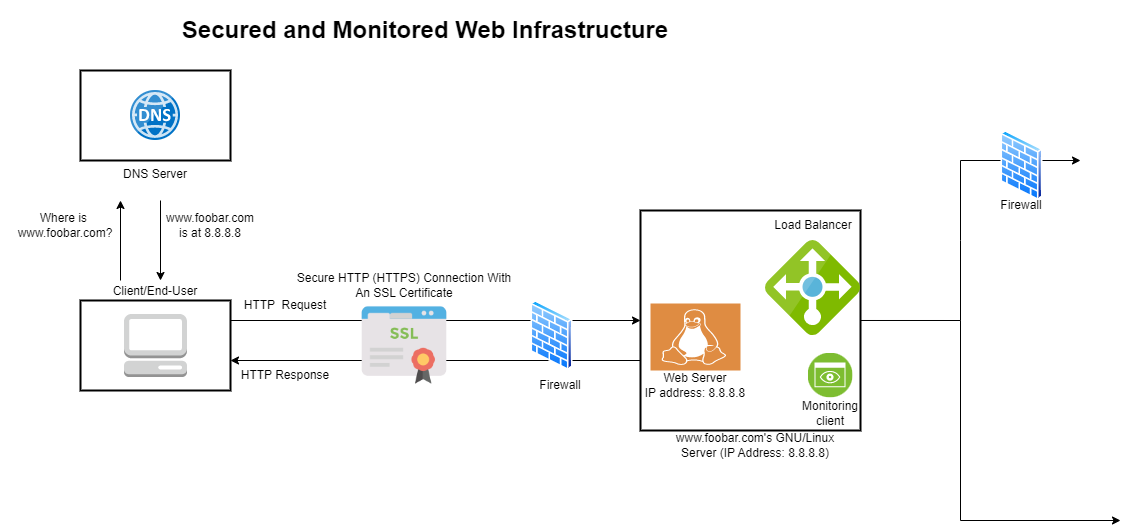

The diagram above was exported from draw.io. Its source (the exported page's mxGraphModel, read from the mxfile embedded in the PNG):
<mxGraphModel dx="1120" dy="476" grid="1" gridSize="10" guides="1" tooltips="1" connect="1" arrows="1" fold="1" page="1" pageScale="1" pageWidth="850" pageHeight="1100" math="0" shadow="0">
  <root>
    <mxCell id="0" />
    <mxCell id="1" parent="0" />
    <mxCell id="-4rc_jUH3TlcBLkLktoo-2" value="&lt;h1&gt;Secured and Monitored Web Infrastructure&lt;/h1&gt;" style="text;html=1;strokeColor=none;fillColor=none;spacing=5;spacingTop=-20;whiteSpace=wrap;overflow=hidden;rounded=0;align=center;" vertex="1" parent="1">
      <mxGeometry y="10" width="850" height="40" as="geometry" />
    </mxCell>
    <mxCell id="-4rc_jUH3TlcBLkLktoo-3" value="DNS Server" style="strokeWidth=2;dashed=0;align=center;fontSize=12;shape=rect;verticalLabelPosition=bottom;verticalAlign=top;fillColor=#FFFFFF;" vertex="1" parent="1">
      <mxGeometry x="80" y="70" width="150" height="90" as="geometry" />
    </mxCell>
    <mxCell id="-4rc_jUH3TlcBLkLktoo-4" value="" style="image;sketch=0;aspect=fixed;html=1;points=[];align=center;fontSize=12;image=img/lib/mscae/DNS.svg;" vertex="1" parent="1">
      <mxGeometry x="130" y="90" width="50" height="50" as="geometry" />
    </mxCell>
    <mxCell id="-4rc_jUH3TlcBLkLktoo-5" value="" style="endArrow=classic;html=1;rounded=0;" edge="1" parent="1">
      <mxGeometry width="50" height="50" relative="1" as="geometry">
        <mxPoint x="160" y="200" as="sourcePoint" />
        <mxPoint x="160" y="280" as="targetPoint" />
      </mxGeometry>
    </mxCell>
    <mxCell id="-4rc_jUH3TlcBLkLktoo-6" value="" style="endArrow=classic;html=1;rounded=0;" edge="1" parent="1">
      <mxGeometry width="50" height="50" relative="1" as="geometry">
        <mxPoint x="120" y="280" as="sourcePoint" />
        <mxPoint x="120" y="200" as="targetPoint" />
      </mxGeometry>
    </mxCell>
    <mxCell id="-4rc_jUH3TlcBLkLktoo-7" value="Where is&amp;nbsp;&lt;br&gt;www.foobar.com?" style="text;strokeColor=none;align=center;fillColor=none;html=1;verticalAlign=middle;whiteSpace=wrap;rounded=0;" vertex="1" parent="1">
      <mxGeometry x="10" y="210" width="110" height="30" as="geometry" />
    </mxCell>
    <mxCell id="-4rc_jUH3TlcBLkLktoo-8" value="www.foobar.com&lt;br&gt;is at 8.8.8.8" style="text;strokeColor=none;align=center;fillColor=none;html=1;verticalAlign=middle;whiteSpace=wrap;rounded=0;" vertex="1" parent="1">
      <mxGeometry x="150" y="210" width="120" height="30" as="geometry" />
    </mxCell>
    <mxCell id="-4rc_jUH3TlcBLkLktoo-9" value="Client/End-User" style="strokeWidth=2;dashed=0;align=center;fontSize=12;shape=rect;verticalLabelPosition=top;verticalAlign=bottom;fillColor=#FFFFFF;labelPosition=center;" vertex="1" parent="1">
      <mxGeometry x="80" y="300" width="150" height="90" as="geometry" />
    </mxCell>
    <mxCell id="-4rc_jUH3TlcBLkLktoo-10" value="" style="outlineConnect=0;dashed=0;verticalLabelPosition=bottom;verticalAlign=top;align=center;html=1;shape=mxgraph.aws3.management_console;fillColor=#D2D3D3;gradientColor=none;" vertex="1" parent="1">
      <mxGeometry x="123.5" y="313.5" width="63" height="63" as="geometry" />
    </mxCell>
    <mxCell id="-4rc_jUH3TlcBLkLktoo-11" value="" style="endArrow=classic;html=1;rounded=0;" edge="1" parent="1">
      <mxGeometry width="50" height="50" relative="1" as="geometry">
        <mxPoint x="230" y="320" as="sourcePoint" />
        <mxPoint x="640" y="320" as="targetPoint" />
      </mxGeometry>
    </mxCell>
    <mxCell id="-4rc_jUH3TlcBLkLktoo-12" value="" style="endArrow=classic;html=1;rounded=0;" edge="1" parent="1">
      <mxGeometry width="50" height="50" relative="1" as="geometry">
        <mxPoint x="640" y="360" as="sourcePoint" />
        <mxPoint x="230" y="360" as="targetPoint" />
      </mxGeometry>
    </mxCell>
    <mxCell id="-4rc_jUH3TlcBLkLktoo-13" value="HTTP&amp;nbsp; Request" style="text;strokeColor=none;align=center;fillColor=none;html=1;verticalAlign=middle;whiteSpace=wrap;rounded=0;" vertex="1" parent="1">
      <mxGeometry x="240" y="290" width="90" height="30" as="geometry" />
    </mxCell>
    <mxCell id="-4rc_jUH3TlcBLkLktoo-14" value="HTTP Response" style="text;strokeColor=none;align=center;fillColor=none;html=1;verticalAlign=middle;whiteSpace=wrap;rounded=0;" vertex="1" parent="1">
      <mxGeometry x="230" y="360" width="110" height="30" as="geometry" />
    </mxCell>
    <mxCell id="-4rc_jUH3TlcBLkLktoo-15" value="" style="shape=image;html=1;verticalAlign=top;verticalLabelPosition=bottom;labelBackgroundColor=#ffffff;imageAspect=0;aspect=fixed;image=https://cdn2.iconfinder.com/data/icons/whcompare-servers-web-hosting/50/ssl-certificate-128.png" vertex="1" parent="1">
      <mxGeometry x="360" y="301" width="88" height="88" as="geometry" />
    </mxCell>
    <mxCell id="-4rc_jUH3TlcBLkLktoo-17" value="Secure HTTP (HTTPS) Connection With An SSL Certificate" style="text;html=1;strokeColor=none;fillColor=none;align=center;verticalAlign=middle;whiteSpace=wrap;rounded=0;" vertex="1" parent="1">
      <mxGeometry x="291" y="270" width="226" height="30" as="geometry" />
    </mxCell>
    <mxCell id="-4rc_jUH3TlcBLkLktoo-18" value="" style="image;aspect=fixed;perimeter=ellipsePerimeter;html=1;align=center;shadow=0;dashed=0;spacingTop=3;image=img/lib/active_directory/firewall.svg;" vertex="1" parent="1">
      <mxGeometry x="530" y="300" width="42.7" height="70" as="geometry" />
    </mxCell>
    <mxCell id="-4rc_jUH3TlcBLkLktoo-19" value="Firewall" style="text;html=1;strokeColor=none;fillColor=none;align=center;verticalAlign=middle;whiteSpace=wrap;rounded=0;" vertex="1" parent="1">
      <mxGeometry x="530" y="370" width="60" height="30" as="geometry" />
    </mxCell>
    <mxCell id="-4rc_jUH3TlcBLkLktoo-20" value="" style="whiteSpace=wrap;html=1;aspect=fixed;strokeWidth=2;" vertex="1" parent="1">
      <mxGeometry x="640" y="210" width="220" height="220" as="geometry" />
    </mxCell>
    <mxCell id="-4rc_jUH3TlcBLkLktoo-21" value="" style="sketch=0;pointerEvents=1;shadow=0;dashed=0;html=1;strokeColor=none;fillColor=#DF8C42;labelPosition=center;verticalLabelPosition=bottom;verticalAlign=top;align=center;outlineConnect=0;shape=mxgraph.veeam2.linux;" vertex="1" parent="1">
      <mxGeometry x="650" y="303" width="90" height="67" as="geometry" />
    </mxCell>
    <mxCell id="-4rc_jUH3TlcBLkLktoo-22" value="Web Server&lt;br&gt;IP address: 8.8.8.8" style="text;strokeColor=none;align=center;fillColor=none;html=1;verticalAlign=middle;whiteSpace=wrap;rounded=0;" vertex="1" parent="1">
      <mxGeometry x="595" y="370" width="200" height="30" as="geometry" />
    </mxCell>
    <mxCell id="-4rc_jUH3TlcBLkLktoo-23" value="" style="image;sketch=0;aspect=fixed;html=1;points=[];align=center;fontSize=12;image=img/lib/mscae/Load_Balancer_feature.svg;" vertex="1" parent="1">
      <mxGeometry x="765" y="240" width="95" height="95" as="geometry" />
    </mxCell>
    <mxCell id="-4rc_jUH3TlcBLkLktoo-24" value="Load Balancer" style="text;strokeColor=none;align=center;fillColor=none;html=1;verticalAlign=middle;whiteSpace=wrap;rounded=0;" vertex="1" parent="1">
      <mxGeometry x="772.5" y="210" width="80" height="30" as="geometry" />
    </mxCell>
    <mxCell id="-4rc_jUH3TlcBLkLktoo-25" value="" style="image;aspect=fixed;perimeter=ellipsePerimeter;html=1;align=center;shadow=0;dashed=0;fontColor=#4277BB;labelBackgroundColor=default;fontSize=12;spacingTop=3;image=img/lib/ibm/infrastructure/monitoring.svg;" vertex="1" parent="1">
      <mxGeometry x="807.5" y="352.5" width="45" height="45" as="geometry" />
    </mxCell>
    <mxCell id="-4rc_jUH3TlcBLkLktoo-26" value="Monitoring client" style="text;html=1;strokeColor=none;fillColor=none;align=center;verticalAlign=middle;whiteSpace=wrap;rounded=0;" vertex="1" parent="1">
      <mxGeometry x="800" y="397.5" width="60" height="30" as="geometry" />
    </mxCell>
    <mxCell id="-4rc_jUH3TlcBLkLktoo-27" value="www.foobar.com's GNU/Linux Server (IP Address: 8.8.8.8)" style="text;html=1;strokeColor=none;fillColor=none;align=center;verticalAlign=middle;whiteSpace=wrap;rounded=0;" vertex="1" parent="1">
      <mxGeometry x="660" y="430" width="190" height="30" as="geometry" />
    </mxCell>
    <mxCell id="-4rc_jUH3TlcBLkLktoo-28" value="" style="endArrow=none;html=1;rounded=0;exitX=1;exitY=0.842;exitDx=0;exitDy=0;exitPerimeter=0;" edge="1" parent="1" source="-4rc_jUH3TlcBLkLktoo-23">
      <mxGeometry width="50" height="50" relative="1" as="geometry">
        <mxPoint x="870" y="320" as="sourcePoint" />
        <mxPoint x="960" y="320" as="targetPoint" />
      </mxGeometry>
    </mxCell>
    <mxCell id="-4rc_jUH3TlcBLkLktoo-29" value="" style="endArrow=classic;startArrow=classic;html=1;rounded=0;" edge="1" parent="1">
      <mxGeometry width="50" height="50" relative="1" as="geometry">
        <mxPoint x="1120" y="520" as="sourcePoint" />
        <mxPoint x="1080" y="160" as="targetPoint" />
        <Array as="points">
          <mxPoint x="960" y="520" />
          <mxPoint x="960" y="320" />
          <mxPoint x="960" y="240" />
          <mxPoint x="960" y="160" />
        </Array>
      </mxGeometry>
    </mxCell>
    <mxCell id="-4rc_jUH3TlcBLkLktoo-30" value="" style="image;aspect=fixed;perimeter=ellipsePerimeter;html=1;align=center;shadow=0;dashed=0;spacingTop=3;image=img/lib/active_directory/firewall.svg;" vertex="1" parent="1">
      <mxGeometry x="1000" y="130" width="42.7" height="70" as="geometry" />
    </mxCell>
    <mxCell id="-4rc_jUH3TlcBLkLktoo-31" value="Firewall" style="text;html=1;strokeColor=none;fillColor=none;align=center;verticalAlign=middle;whiteSpace=wrap;rounded=0;" vertex="1" parent="1">
      <mxGeometry x="991.35" y="190" width="60" height="30" as="geometry" />
    </mxCell>
  </root>
</mxGraphModel>